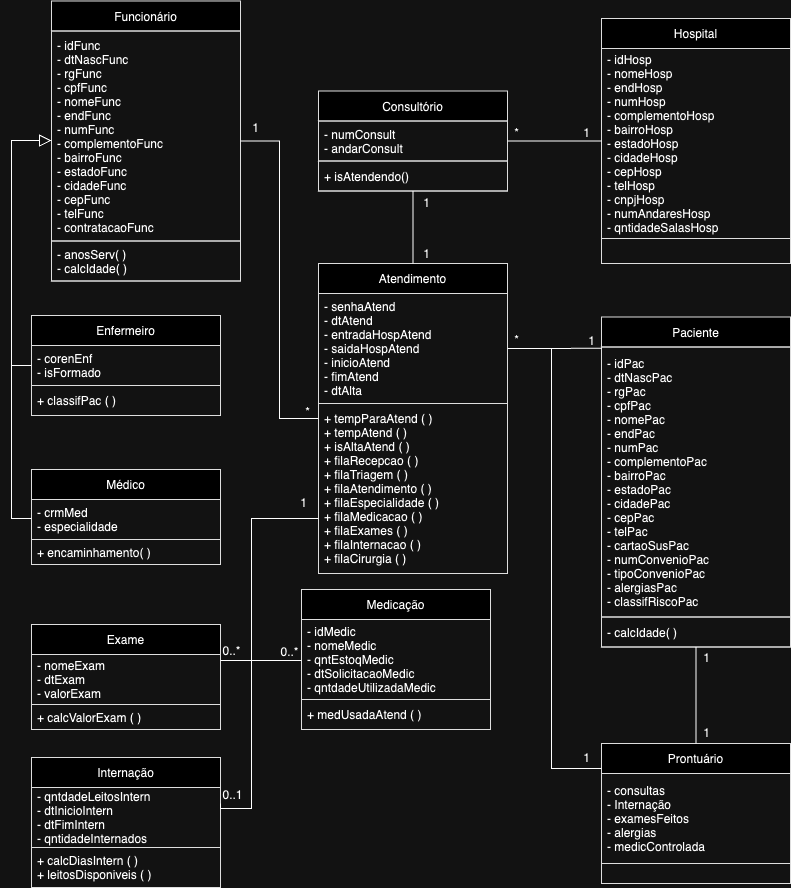

The diagram above was exported from draw.io. Its source (the exported page's mxGraphModel, read from the mxfile embedded in the PNG):
<mxGraphModel dx="1434" dy="790" grid="1" gridSize="10" guides="1" tooltips="1" connect="1" arrows="1" fold="1" page="1" pageScale="1" pageWidth="827" pageHeight="1169" math="0" shadow="0">
  <root>
    <mxCell id="0" />
    <mxCell id="1" parent="0" />
    <mxCell id="UM93I_IY5GK162neWpa6-1" value="Paciente" style="swimlane;fontStyle=0;childLayout=stackLayout;horizontal=1;startSize=30;horizontalStack=0;resizeParent=1;resizeParentMax=0;resizeLast=0;collapsible=1;marginBottom=0;strokeColor=#212121;" parent="1" vertex="1">
      <mxGeometry x="610" y="328.5" width="189" height="330" as="geometry" />
    </mxCell>
    <mxCell id="UM93I_IY5GK162neWpa6-2" value="- idPac&#10;- dtNascPac&#10;- rgPac&#10;- cpfPac&#10;- nomePac&#10;- endPac&#10;- numPac&#10;- complementoPac&#10;- bairroPac&#10;- estadoPac&#10;- cidadePac&#10;- cepPac&#10;- telPac&#10;- cartaoSusPac&#10;- numConvenioPac&#10;- tipoConvenioPac&#10;- alergiasPac&#10;- classifRiscoPac" style="text;strokeColor=#212121;fillColor=none;align=left;verticalAlign=middle;spacingLeft=4;spacingRight=4;overflow=hidden;points=[[0,0.5],[1,0.5]];portConstraint=eastwest;rotatable=0;" parent="UM93I_IY5GK162neWpa6-1" vertex="1">
      <mxGeometry y="30" width="189" height="270" as="geometry" />
    </mxCell>
    <mxCell id="UM93I_IY5GK162neWpa6-3" value="- calcIdade( )" style="text;strokeColor=#212121;fillColor=none;align=left;verticalAlign=middle;spacingLeft=4;spacingRight=4;overflow=hidden;points=[[0,0.5],[1,0.5]];portConstraint=eastwest;rotatable=0;" parent="UM93I_IY5GK162neWpa6-1" vertex="1">
      <mxGeometry y="300" width="189" height="30" as="geometry" />
    </mxCell>
    <mxCell id="UM93I_IY5GK162neWpa6-4" value="Hospital" style="swimlane;fontStyle=0;childLayout=stackLayout;horizontal=1;startSize=30;horizontalStack=0;resizeParent=1;resizeParentMax=0;resizeLast=0;collapsible=1;marginBottom=0;strokeColor=#212121;" parent="1" vertex="1">
      <mxGeometry x="610" y="30" width="189" height="245" as="geometry" />
    </mxCell>
    <mxCell id="UM93I_IY5GK162neWpa6-5" value="- idHosp&#10;- nomeHosp&#10;- endHosp&#10;- numHosp&#10;- complementoHosp&#10;- bairroHosp&#10;- estadoHosp&#10;- cidadeHosp&#10;- cepHosp&#10;- telHosp&#10;- cnpjHosp&#10;- numAndaresHosp&#10;- qntidadeSalasHosp" style="text;strokeColor=#212121;fillColor=none;align=left;verticalAlign=middle;spacingLeft=4;spacingRight=4;overflow=hidden;points=[[0,0.5],[1,0.5]];portConstraint=eastwest;rotatable=0;" parent="UM93I_IY5GK162neWpa6-4" vertex="1">
      <mxGeometry y="30" width="189" height="190" as="geometry" />
    </mxCell>
    <mxCell id="UM93I_IY5GK162neWpa6-6" value="" style="text;strokeColor=#212121;fillColor=none;align=left;verticalAlign=middle;spacingLeft=4;spacingRight=4;overflow=hidden;points=[[0,0.5],[1,0.5]];portConstraint=eastwest;rotatable=0;" parent="UM93I_IY5GK162neWpa6-4" vertex="1">
      <mxGeometry y="220" width="189" height="25" as="geometry" />
    </mxCell>
    <mxCell id="UM93I_IY5GK162neWpa6-7" value="Consultório" style="swimlane;fontStyle=0;childLayout=stackLayout;horizontal=1;startSize=30;horizontalStack=0;resizeParent=1;resizeParentMax=0;resizeLast=0;collapsible=1;marginBottom=0;strokeColor=#212121;" parent="1" vertex="1">
      <mxGeometry x="327" y="102.5" width="189" height="100" as="geometry" />
    </mxCell>
    <mxCell id="UM93I_IY5GK162neWpa6-8" value="- numConsult&#10;- andarConsult" style="text;strokeColor=#212121;fillColor=none;align=left;verticalAlign=middle;spacingLeft=4;spacingRight=4;overflow=hidden;points=[[0,0.5],[1,0.5]];portConstraint=eastwest;rotatable=0;" parent="UM93I_IY5GK162neWpa6-7" vertex="1">
      <mxGeometry y="30" width="189" height="40" as="geometry" />
    </mxCell>
    <mxCell id="UM93I_IY5GK162neWpa6-9" value="+ isAtendendo()" style="text;strokeColor=#212121;fillColor=none;align=left;verticalAlign=middle;spacingLeft=4;spacingRight=4;overflow=hidden;points=[[0,0.5],[1,0.5]];portConstraint=eastwest;rotatable=0;" parent="UM93I_IY5GK162neWpa6-7" vertex="1">
      <mxGeometry y="70" width="189" height="30" as="geometry" />
    </mxCell>
    <mxCell id="UM93I_IY5GK162neWpa6-10" value="Médico" style="swimlane;fontStyle=0;childLayout=stackLayout;horizontal=1;startSize=30;horizontalStack=0;resizeParent=1;resizeParentMax=0;resizeLast=0;collapsible=1;marginBottom=0;strokeColor=#212121;" parent="1" vertex="1">
      <mxGeometry x="40" y="481" width="189" height="95" as="geometry" />
    </mxCell>
    <mxCell id="UM93I_IY5GK162neWpa6-11" value="- crmMed&#10;- especialidade" style="text;strokeColor=#212121;fillColor=none;align=left;verticalAlign=middle;spacingLeft=4;spacingRight=4;overflow=hidden;points=[[0,0.5],[1,0.5]];portConstraint=eastwest;rotatable=0;" parent="UM93I_IY5GK162neWpa6-10" vertex="1">
      <mxGeometry y="30" width="189" height="40" as="geometry" />
    </mxCell>
    <mxCell id="UM93I_IY5GK162neWpa6-12" value="+ encaminhamento( )" style="text;strokeColor=#212121;fillColor=none;align=left;verticalAlign=middle;spacingLeft=4;spacingRight=4;overflow=hidden;points=[[0,0.5],[1,0.5]];portConstraint=eastwest;rotatable=0;" parent="UM93I_IY5GK162neWpa6-10" vertex="1">
      <mxGeometry y="70" width="189" height="25" as="geometry" />
    </mxCell>
    <mxCell id="UM93I_IY5GK162neWpa6-16" value="Atendimento" style="swimlane;fontStyle=0;childLayout=stackLayout;horizontal=1;startSize=30;horizontalStack=0;resizeParent=1;resizeParentMax=0;resizeLast=0;collapsible=1;marginBottom=0;strokeColor=#212121;" parent="1" vertex="1">
      <mxGeometry x="327" y="275" width="189" height="310" as="geometry" />
    </mxCell>
    <mxCell id="UM93I_IY5GK162neWpa6-17" value="- senhaAtend&#10;- dtAtend&#10;- entradaHospAtend&#10;- saidaHospAtend&#10;- inicioAtend&#10;- fimAtend&#10;- dtAlta" style="text;strokeColor=#212121;fillColor=none;align=left;verticalAlign=middle;spacingLeft=4;spacingRight=4;overflow=hidden;points=[[0,0.5],[1,0.5]];portConstraint=eastwest;rotatable=0;" parent="UM93I_IY5GK162neWpa6-16" vertex="1">
      <mxGeometry y="30" width="189" height="110" as="geometry" />
    </mxCell>
    <mxCell id="UM93I_IY5GK162neWpa6-18" value="+ tempParaAtend ( )&#10;+ tempAtend ( )&#10;+ isAltaAtend ( )&#10;+ filaRecepcao ( )&#10;+ filaTriagem ( )&#10;+ filaAtendimento ( )&#10;+ filaEspecialidade ( )&#10;+ filaMedicacao ( )&#10;+ filaExames ( ) &#10;+ filaInternacao ( )&#10;+ filaCirurgia ( )" style="text;strokeColor=#212121;fillColor=none;align=left;verticalAlign=middle;spacingLeft=4;spacingRight=4;overflow=hidden;points=[[0,0.5],[1,0.5]];portConstraint=eastwest;rotatable=0;" parent="UM93I_IY5GK162neWpa6-16" vertex="1">
      <mxGeometry y="140" width="189" height="170" as="geometry" />
    </mxCell>
    <mxCell id="UM93I_IY5GK162neWpa6-19" value="Funcionário" style="swimlane;fontStyle=0;childLayout=stackLayout;horizontal=1;startSize=30;horizontalStack=0;resizeParent=1;resizeParentMax=0;resizeLast=0;collapsible=1;marginBottom=0;strokeColor=#212121;" parent="1" vertex="1">
      <mxGeometry x="60" y="12.5" width="189" height="280" as="geometry" />
    </mxCell>
    <mxCell id="UM93I_IY5GK162neWpa6-20" value="- idFunc&#10;- dtNascFunc&#10;- rgFunc&#10;- cpfFunc&#10;- nomeFunc&#10;- endFunc&#10;- numFunc&#10;- complementoFunc&#10;- bairroFunc&#10;- estadoFunc&#10;- cidadeFunc&#10;- cepFunc&#10;- telFunc&#10;- contratacaoFunc" style="text;strokeColor=#212121;fillColor=none;align=left;verticalAlign=middle;spacingLeft=4;spacingRight=4;overflow=hidden;points=[[0,0.5],[1,0.5]];portConstraint=eastwest;rotatable=0;" parent="UM93I_IY5GK162neWpa6-19" vertex="1">
      <mxGeometry y="30" width="189" height="210" as="geometry" />
    </mxCell>
    <mxCell id="UM93I_IY5GK162neWpa6-21" value="- anosServ( )&#10;- calcIdade( )" style="text;strokeColor=#212121;fillColor=none;align=left;verticalAlign=middle;spacingLeft=4;spacingRight=4;overflow=hidden;points=[[0,0.5],[1,0.5]];portConstraint=eastwest;rotatable=0;" parent="UM93I_IY5GK162neWpa6-19" vertex="1">
      <mxGeometry y="240" width="189" height="40" as="geometry" />
    </mxCell>
    <mxCell id="B7WsVqAi27a_vkFSQ7xe-1" value="Enfermeiro" style="swimlane;fontStyle=0;childLayout=stackLayout;horizontal=1;startSize=30;horizontalStack=0;resizeParent=1;resizeParentMax=0;resizeLast=0;collapsible=1;marginBottom=0;strokeColor=#212121;" parent="1" vertex="1">
      <mxGeometry x="40" y="327" width="189" height="100" as="geometry" />
    </mxCell>
    <mxCell id="B7WsVqAi27a_vkFSQ7xe-2" value="- corenEnf&#10;- isFormado" style="text;strokeColor=#212121;fillColor=none;align=left;verticalAlign=middle;spacingLeft=4;spacingRight=4;overflow=hidden;points=[[0,0.5],[1,0.5]];portConstraint=eastwest;rotatable=0;" parent="B7WsVqAi27a_vkFSQ7xe-1" vertex="1">
      <mxGeometry y="30" width="189" height="40" as="geometry" />
    </mxCell>
    <mxCell id="B7WsVqAi27a_vkFSQ7xe-3" value="+ classifPac ( )" style="text;strokeColor=#212121;fillColor=none;align=left;verticalAlign=middle;spacingLeft=4;spacingRight=4;overflow=hidden;points=[[0,0.5],[1,0.5]];portConstraint=eastwest;rotatable=0;" parent="B7WsVqAi27a_vkFSQ7xe-1" vertex="1">
      <mxGeometry y="70" width="189" height="30" as="geometry" />
    </mxCell>
    <mxCell id="Ifc_kg0DcdHclvmBp9QZ-1" value="Exame" style="swimlane;fontStyle=0;childLayout=stackLayout;horizontal=1;startSize=30;horizontalStack=0;resizeParent=1;resizeParentMax=0;resizeLast=0;collapsible=1;marginBottom=0;strokeColor=#212121;" parent="1" vertex="1">
      <mxGeometry x="40" y="636" width="189" height="105" as="geometry" />
    </mxCell>
    <mxCell id="Ifc_kg0DcdHclvmBp9QZ-2" value="- nomeExam&#10;- dtExam&#10;- valorExam" style="text;strokeColor=#212121;fillColor=none;align=left;verticalAlign=middle;spacingLeft=4;spacingRight=4;overflow=hidden;points=[[0,0.5],[1,0.5]];portConstraint=eastwest;rotatable=0;" parent="Ifc_kg0DcdHclvmBp9QZ-1" vertex="1">
      <mxGeometry y="30" width="189" height="50" as="geometry" />
    </mxCell>
    <mxCell id="Ifc_kg0DcdHclvmBp9QZ-3" value="+ calcValorExam ( )" style="text;strokeColor=#212121;fillColor=none;align=left;verticalAlign=middle;spacingLeft=4;spacingRight=4;overflow=hidden;points=[[0,0.5],[1,0.5]];portConstraint=eastwest;rotatable=0;" parent="Ifc_kg0DcdHclvmBp9QZ-1" vertex="1">
      <mxGeometry y="80" width="189" height="25" as="geometry" />
    </mxCell>
    <mxCell id="Ifc_kg0DcdHclvmBp9QZ-4" value="Medicação" style="swimlane;fontStyle=0;childLayout=stackLayout;horizontal=1;startSize=30;horizontalStack=0;resizeParent=1;resizeParentMax=0;resizeLast=0;collapsible=1;marginBottom=0;strokeColor=#212121;" parent="1" vertex="1">
      <mxGeometry x="310" y="601" width="189" height="140" as="geometry" />
    </mxCell>
    <mxCell id="Ifc_kg0DcdHclvmBp9QZ-5" value="- idMedic&#10;- nomeMedic&#10;- qntEstoqMedic&#10;- dtSolicitacaoMedic&#10;- qntdadeUtilizadaMedic" style="text;strokeColor=#212121;fillColor=none;align=left;verticalAlign=middle;spacingLeft=4;spacingRight=4;overflow=hidden;points=[[0,0.5],[1,0.5]];portConstraint=eastwest;rotatable=0;" parent="Ifc_kg0DcdHclvmBp9QZ-4" vertex="1">
      <mxGeometry y="30" width="189" height="80" as="geometry" />
    </mxCell>
    <mxCell id="Ifc_kg0DcdHclvmBp9QZ-6" value="+ medUsadaAtend ( )" style="text;strokeColor=#212121;fillColor=none;align=left;verticalAlign=middle;spacingLeft=4;spacingRight=4;overflow=hidden;points=[[0,0.5],[1,0.5]];portConstraint=eastwest;rotatable=0;" parent="Ifc_kg0DcdHclvmBp9QZ-4" vertex="1">
      <mxGeometry y="110" width="189" height="30" as="geometry" />
    </mxCell>
    <mxCell id="Ifc_kg0DcdHclvmBp9QZ-7" value="Internação" style="swimlane;fontStyle=0;childLayout=stackLayout;horizontal=1;startSize=30;horizontalStack=0;resizeParent=1;resizeParentMax=0;resizeLast=0;collapsible=1;marginBottom=0;strokeColor=#212121;" parent="1" vertex="1">
      <mxGeometry x="40" y="769" width="189" height="130" as="geometry" />
    </mxCell>
    <mxCell id="Ifc_kg0DcdHclvmBp9QZ-8" value="- qntdadeLeitosIntern&#10;- dtInicioIntern&#10;- dtFimIntern&#10;- qntidadeInternados" style="text;strokeColor=#212121;fillColor=none;align=left;verticalAlign=middle;spacingLeft=4;spacingRight=4;overflow=hidden;points=[[0,0.5],[1,0.5]];portConstraint=eastwest;rotatable=0;" parent="Ifc_kg0DcdHclvmBp9QZ-7" vertex="1">
      <mxGeometry y="30" width="189" height="60" as="geometry" />
    </mxCell>
    <mxCell id="Ifc_kg0DcdHclvmBp9QZ-9" value="+ calcDiasIntern ( )&#10;+ leitosDisponiveis ( )" style="text;strokeColor=#212121;fillColor=none;align=left;verticalAlign=middle;spacingLeft=4;spacingRight=4;overflow=hidden;points=[[0,0.5],[1,0.5]];portConstraint=eastwest;rotatable=0;" parent="Ifc_kg0DcdHclvmBp9QZ-7" vertex="1">
      <mxGeometry y="90" width="189" height="40" as="geometry" />
    </mxCell>
    <mxCell id="Q9rwFavWowbb8uv98r2F-1" value="" style="endArrow=block;html=1;rounded=0;edgeStyle=orthogonalEdgeStyle;endFill=0;startSize=6;endSize=10;" parent="1" source="B7WsVqAi27a_vkFSQ7xe-1" target="UM93I_IY5GK162neWpa6-19" edge="1">
      <mxGeometry width="50" height="50" relative="1" as="geometry">
        <mxPoint x="470" y="400" as="sourcePoint" />
        <mxPoint x="520" y="350" as="targetPoint" />
        <Array as="points">
          <mxPoint x="20" y="377" />
          <mxPoint x="20" y="152" />
        </Array>
      </mxGeometry>
    </mxCell>
    <mxCell id="Q9rwFavWowbb8uv98r2F-2" value="" style="endArrow=block;html=1;rounded=0;edgeStyle=orthogonalEdgeStyle;startArrow=none;startFill=0;endFill=0;endSize=10;" parent="1" source="UM93I_IY5GK162neWpa6-10" target="UM93I_IY5GK162neWpa6-19" edge="1">
      <mxGeometry width="50" height="50" relative="1" as="geometry">
        <mxPoint x="315" y="450" as="sourcePoint" />
        <mxPoint x="165" y="370" as="targetPoint" />
        <Array as="points">
          <mxPoint x="20" y="530" />
          <mxPoint x="20" y="152" />
        </Array>
      </mxGeometry>
    </mxCell>
    <mxCell id="Q9rwFavWowbb8uv98r2F-12" value="" style="endArrow=none;html=1;rounded=0;edgeStyle=orthogonalEdgeStyle;" parent="1" source="UM93I_IY5GK162neWpa6-19" target="UM93I_IY5GK162neWpa6-16" edge="1">
      <mxGeometry width="50" height="50" relative="1" as="geometry">
        <mxPoint x="360" y="320" as="sourcePoint" />
        <mxPoint x="410" y="270" as="targetPoint" />
      </mxGeometry>
    </mxCell>
    <mxCell id="Q9rwFavWowbb8uv98r2F-13" value="" style="endArrow=none;html=1;rounded=0;" parent="1" source="UM93I_IY5GK162neWpa6-7" target="UM93I_IY5GK162neWpa6-4" edge="1">
      <mxGeometry width="50" height="50" relative="1" as="geometry">
        <mxPoint x="360" y="320" as="sourcePoint" />
        <mxPoint x="410" y="270" as="targetPoint" />
      </mxGeometry>
    </mxCell>
    <mxCell id="Q9rwFavWowbb8uv98r2F-14" value="" style="endArrow=none;html=1;rounded=0;edgeStyle=orthogonalEdgeStyle;" parent="1" source="Ifc_kg0DcdHclvmBp9QZ-1" target="UM93I_IY5GK162neWpa6-16" edge="1">
      <mxGeometry width="50" height="50" relative="1" as="geometry">
        <mxPoint x="360" y="450" as="sourcePoint" />
        <mxPoint x="410" y="400" as="targetPoint" />
        <Array as="points">
          <mxPoint x="260" y="672" />
          <mxPoint x="260" y="530" />
          <mxPoint x="421" y="530" />
        </Array>
      </mxGeometry>
    </mxCell>
    <mxCell id="Q9rwFavWowbb8uv98r2F-15" value="" style="endArrow=none;html=1;rounded=0;edgeStyle=orthogonalEdgeStyle;" parent="1" source="Ifc_kg0DcdHclvmBp9QZ-4" target="UM93I_IY5GK162neWpa6-16" edge="1">
      <mxGeometry width="50" height="50" relative="1" as="geometry">
        <mxPoint x="232" y="650" as="sourcePoint" />
        <mxPoint x="411" y="398" as="targetPoint" />
        <Array as="points">
          <mxPoint x="260" y="672" />
          <mxPoint x="260" y="530" />
        </Array>
      </mxGeometry>
    </mxCell>
    <mxCell id="Q9rwFavWowbb8uv98r2F-16" value="" style="endArrow=none;html=1;rounded=0;edgeStyle=orthogonalEdgeStyle;" parent="1" target="UM93I_IY5GK162neWpa6-16" edge="1">
      <mxGeometry width="50" height="50" relative="1" as="geometry">
        <mxPoint x="229" y="815" as="sourcePoint" />
        <mxPoint x="421" y="455" as="targetPoint" />
        <Array as="points">
          <mxPoint x="229" y="820" />
          <mxPoint x="260" y="820" />
          <mxPoint x="260" y="530" />
        </Array>
      </mxGeometry>
    </mxCell>
    <mxCell id="Q9rwFavWowbb8uv98r2F-17" value="" style="endArrow=none;html=1;rounded=0;" parent="1" source="UM93I_IY5GK162neWpa6-16" target="UM93I_IY5GK162neWpa6-7" edge="1">
      <mxGeometry width="50" height="50" relative="1" as="geometry">
        <mxPoint x="307" y="380" as="sourcePoint" />
        <mxPoint x="357" y="330" as="targetPoint" />
      </mxGeometry>
    </mxCell>
    <mxCell id="Q9rwFavWowbb8uv98r2F-18" value="" style="endArrow=none;html=1;rounded=0;entryX=0.002;entryY=0.095;entryDx=0;entryDy=0;entryPerimeter=0;" parent="1" source="UM93I_IY5GK162neWpa6-17" target="UM93I_IY5GK162neWpa6-1" edge="1">
      <mxGeometry width="50" height="50" relative="1" as="geometry">
        <mxPoint x="529.0000000000002" y="328.625" as="sourcePoint" />
        <mxPoint x="610" y="360.875" as="targetPoint" />
      </mxGeometry>
    </mxCell>
    <mxCell id="Zv56oUvc5ZZ-OzQQcPgx-1" value="Prontuário" style="swimlane;fontStyle=0;childLayout=stackLayout;horizontal=1;startSize=30;horizontalStack=0;resizeParent=1;resizeParentMax=0;resizeLast=0;collapsible=1;marginBottom=0;strokeColor=#212121;" parent="1" vertex="1">
      <mxGeometry x="610" y="755" width="189" height="140" as="geometry" />
    </mxCell>
    <mxCell id="Zv56oUvc5ZZ-OzQQcPgx-2" value="- consultas&#10;- Internação&#10;- examesFeitos&#10;- alergias&#10;- medicControlada" style="text;strokeColor=#212121;fillColor=none;align=left;verticalAlign=middle;spacingLeft=4;spacingRight=4;overflow=hidden;points=[[0,0.5],[1,0.5]];portConstraint=eastwest;rotatable=0;" parent="Zv56oUvc5ZZ-OzQQcPgx-1" vertex="1">
      <mxGeometry y="30" width="189" height="90" as="geometry" />
    </mxCell>
    <mxCell id="Zv56oUvc5ZZ-OzQQcPgx-3" value="" style="text;strokeColor=#212121;fillColor=none;align=left;verticalAlign=middle;spacingLeft=4;spacingRight=4;overflow=hidden;points=[[0,0.5],[1,0.5]];portConstraint=eastwest;rotatable=0;" parent="Zv56oUvc5ZZ-OzQQcPgx-1" vertex="1">
      <mxGeometry y="120" width="189" height="20" as="geometry" />
    </mxCell>
    <mxCell id="Zv56oUvc5ZZ-OzQQcPgx-4" value="" style="endArrow=none;html=1;rounded=0;" parent="1" source="Zv56oUvc5ZZ-OzQQcPgx-1" target="UM93I_IY5GK162neWpa6-1" edge="1">
      <mxGeometry width="50" height="50" relative="1" as="geometry">
        <mxPoint x="240" y="790" as="sourcePoint" />
        <mxPoint x="290" y="740" as="targetPoint" />
      </mxGeometry>
    </mxCell>
    <mxCell id="Zv56oUvc5ZZ-OzQQcPgx-9" value="" style="endArrow=none;html=1;rounded=0;edgeStyle=orthogonalEdgeStyle;" parent="1" source="Zv56oUvc5ZZ-OzQQcPgx-1" target="UM93I_IY5GK162neWpa6-16" edge="1">
      <mxGeometry width="50" height="50" relative="1" as="geometry">
        <mxPoint x="640" y="600" as="sourcePoint" />
        <mxPoint x="690" y="550" as="targetPoint" />
        <Array as="points">
          <mxPoint x="560" y="780" />
          <mxPoint x="560" y="360" />
        </Array>
      </mxGeometry>
    </mxCell>
    <mxCell id="apYt-Lc-_TFAwIGzv8a8-1" value="*" style="text;html=1;align=center;verticalAlign=middle;resizable=0;points=[];autosize=1;strokeColor=none;fillColor=none;" parent="1" vertex="1">
      <mxGeometry x="510" y="130" width="30" height="30" as="geometry" />
    </mxCell>
    <mxCell id="apYt-Lc-_TFAwIGzv8a8-2" value="1" style="text;html=1;align=center;verticalAlign=middle;resizable=0;points=[];autosize=1;strokeColor=none;fillColor=none;" parent="1" vertex="1">
      <mxGeometry x="580" y="130" width="30" height="30" as="geometry" />
    </mxCell>
    <mxCell id="apYt-Lc-_TFAwIGzv8a8-3" value="1" style="text;html=1;align=center;verticalAlign=middle;resizable=0;points=[];autosize=1;strokeColor=none;fillColor=none;" parent="1" vertex="1">
      <mxGeometry x="420" y="251" width="30" height="30" as="geometry" />
    </mxCell>
    <mxCell id="apYt-Lc-_TFAwIGzv8a8-4" value="1" style="text;html=1;align=center;verticalAlign=middle;resizable=0;points=[];autosize=1;strokeColor=none;fillColor=none;" parent="1" vertex="1">
      <mxGeometry x="420" y="200" width="30" height="30" as="geometry" />
    </mxCell>
    <mxCell id="apYt-Lc-_TFAwIGzv8a8-5" value="1" style="text;html=1;align=center;verticalAlign=middle;resizable=0;points=[];autosize=1;strokeColor=none;fillColor=none;" parent="1" vertex="1">
      <mxGeometry x="249" y="125" width="30" height="30" as="geometry" />
    </mxCell>
    <mxCell id="apYt-Lc-_TFAwIGzv8a8-6" value="1" style="text;html=1;align=center;verticalAlign=middle;resizable=0;points=[];autosize=1;strokeColor=none;fillColor=none;" parent="1" vertex="1">
      <mxGeometry x="585" y="338" width="30" height="30" as="geometry" />
    </mxCell>
    <mxCell id="apYt-Lc-_TFAwIGzv8a8-7" value="*" style="text;html=1;align=center;verticalAlign=middle;resizable=0;points=[];autosize=1;strokeColor=none;fillColor=none;" parent="1" vertex="1">
      <mxGeometry x="510" y="337" width="30" height="30" as="geometry" />
    </mxCell>
    <mxCell id="apYt-Lc-_TFAwIGzv8a8-8" value="*" style="text;html=1;align=center;verticalAlign=middle;resizable=0;points=[];autosize=1;strokeColor=none;fillColor=none;" parent="1" vertex="1">
      <mxGeometry x="301" y="409" width="30" height="30" as="geometry" />
    </mxCell>
    <mxCell id="apYt-Lc-_TFAwIGzv8a8-9" value="1" style="text;html=1;align=center;verticalAlign=middle;resizable=0;points=[];autosize=1;strokeColor=none;fillColor=none;" parent="1" vertex="1">
      <mxGeometry x="580" y="755" width="30" height="30" as="geometry" />
    </mxCell>
    <mxCell id="apYt-Lc-_TFAwIGzv8a8-10" value="1" style="text;html=1;align=center;verticalAlign=middle;resizable=0;points=[];autosize=1;strokeColor=none;fillColor=none;" parent="1" vertex="1">
      <mxGeometry x="700" y="730" width="30" height="30" as="geometry" />
    </mxCell>
    <mxCell id="apYt-Lc-_TFAwIGzv8a8-11" value="1" style="text;html=1;align=center;verticalAlign=middle;resizable=0;points=[];autosize=1;strokeColor=none;fillColor=none;" parent="1" vertex="1">
      <mxGeometry x="700" y="654.5" width="30" height="30" as="geometry" />
    </mxCell>
    <mxCell id="apYt-Lc-_TFAwIGzv8a8-12" value="0..*" style="text;html=1;align=center;verticalAlign=middle;resizable=0;points=[];autosize=1;strokeColor=none;fillColor=none;" parent="1" vertex="1">
      <mxGeometry x="220" y="648" width="40" height="30" as="geometry" />
    </mxCell>
    <mxCell id="apYt-Lc-_TFAwIGzv8a8-13" value="0..*" style="text;html=1;align=center;verticalAlign=middle;resizable=0;points=[];autosize=1;strokeColor=none;fillColor=none;" parent="1" vertex="1">
      <mxGeometry x="278" y="649" width="40" height="30" as="geometry" />
    </mxCell>
    <mxCell id="apYt-Lc-_TFAwIGzv8a8-14" value="0..1" style="text;html=1;align=center;verticalAlign=middle;resizable=0;points=[];autosize=1;strokeColor=none;fillColor=none;" parent="1" vertex="1">
      <mxGeometry x="221" y="792" width="40" height="30" as="geometry" />
    </mxCell>
    <mxCell id="apYt-Lc-_TFAwIGzv8a8-16" value="1" style="text;html=1;align=center;verticalAlign=middle;resizable=0;points=[];autosize=1;strokeColor=none;fillColor=none;" parent="1" vertex="1">
      <mxGeometry x="297" y="500" width="30" height="30" as="geometry" />
    </mxCell>
  </root>
</mxGraphModel>